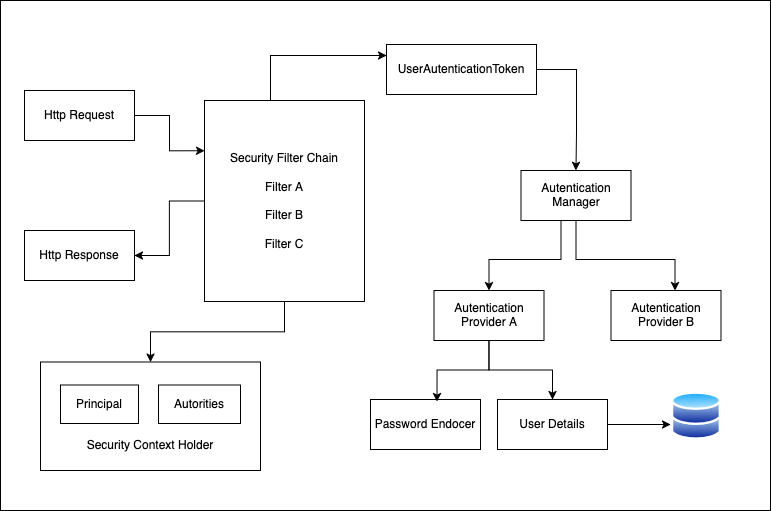

The diagram above was exported from draw.io. Its source (the exported page's mxGraphModel, read from the mxfile embedded in the PNG):
<mxGraphModel dx="1383" dy="748" grid="1" gridSize="10" guides="1" tooltips="1" connect="1" arrows="1" fold="1" page="1" pageScale="1" pageWidth="827" pageHeight="1169" math="0" shadow="0">
  <root>
    <mxCell id="0" />
    <mxCell id="1" parent="0" />
    <mxCell id="r3n8jYEG9C4cqjrh0XFH-49" value="" style="html=1;whiteSpace=wrap;" vertex="1" parent="1">
      <mxGeometry x="20" y="100" width="770" height="510" as="geometry" />
    </mxCell>
    <mxCell id="r3n8jYEG9C4cqjrh0XFH-32" value="&lt;div&gt;&lt;br&gt;&lt;/div&gt;&lt;div&gt;&lt;br&gt;&lt;/div&gt;&lt;div&gt;&lt;br&gt;&lt;/div&gt;&lt;div&gt;&lt;br&gt;&lt;/div&gt;&lt;div&gt;Security Context Holder&lt;/div&gt;" style="html=1;whiteSpace=wrap;" vertex="1" parent="1">
      <mxGeometry x="60" y="461.52" width="220" height="108.48" as="geometry" />
    </mxCell>
    <mxCell id="r3n8jYEG9C4cqjrh0XFH-17" style="edgeStyle=orthogonalEdgeStyle;rounded=0;orthogonalLoop=1;jettySize=auto;html=1;entryX=1;entryY=0.5;entryDx=0;entryDy=0;" edge="1" parent="1" source="r3n8jYEG9C4cqjrh0XFH-1" target="r3n8jYEG9C4cqjrh0XFH-3">
      <mxGeometry relative="1" as="geometry" />
    </mxCell>
    <mxCell id="r3n8jYEG9C4cqjrh0XFH-35" style="edgeStyle=orthogonalEdgeStyle;rounded=0;orthogonalLoop=1;jettySize=auto;html=1;" edge="1" parent="1" source="r3n8jYEG9C4cqjrh0XFH-1" target="r3n8jYEG9C4cqjrh0XFH-32">
      <mxGeometry relative="1" as="geometry" />
    </mxCell>
    <mxCell id="r3n8jYEG9C4cqjrh0XFH-44" style="edgeStyle=orthogonalEdgeStyle;rounded=0;orthogonalLoop=1;jettySize=auto;html=1;" edge="1" parent="1" source="r3n8jYEG9C4cqjrh0XFH-1" target="r3n8jYEG9C4cqjrh0XFH-43">
      <mxGeometry relative="1" as="geometry">
        <Array as="points">
          <mxPoint x="290" y="155" />
        </Array>
      </mxGeometry>
    </mxCell>
    <mxCell id="r3n8jYEG9C4cqjrh0XFH-1" value="&lt;div&gt;Security Filter Chain&lt;/div&gt;&lt;div&gt;&lt;br&gt;&lt;/div&gt;&lt;div&gt;Filter A&lt;/div&gt;&lt;div&gt;&lt;br&gt;&lt;/div&gt;&lt;div&gt;Filter B&lt;br&gt;&lt;/div&gt;&lt;div&gt;&lt;br&gt;&lt;/div&gt;&lt;div&gt;Filter C&lt;br&gt;&lt;/div&gt;" style="html=1;whiteSpace=wrap;" vertex="1" parent="1">
      <mxGeometry x="224" y="200" width="160" height="201" as="geometry" />
    </mxCell>
    <mxCell id="r3n8jYEG9C4cqjrh0XFH-16" style="edgeStyle=orthogonalEdgeStyle;rounded=0;orthogonalLoop=1;jettySize=auto;html=1;entryX=0;entryY=0.25;entryDx=0;entryDy=0;" edge="1" parent="1" source="r3n8jYEG9C4cqjrh0XFH-2" target="r3n8jYEG9C4cqjrh0XFH-1">
      <mxGeometry relative="1" as="geometry" />
    </mxCell>
    <mxCell id="r3n8jYEG9C4cqjrh0XFH-2" value="Http Request" style="html=1;whiteSpace=wrap;" vertex="1" parent="1">
      <mxGeometry x="44" y="190" width="110" height="50" as="geometry" />
    </mxCell>
    <mxCell id="r3n8jYEG9C4cqjrh0XFH-3" value="Http Response" style="html=1;whiteSpace=wrap;" vertex="1" parent="1">
      <mxGeometry x="44" y="330" width="110" height="50" as="geometry" />
    </mxCell>
    <mxCell id="r3n8jYEG9C4cqjrh0XFH-7" value="Principal" style="html=1;whiteSpace=wrap;" vertex="1" parent="1">
      <mxGeometry x="80" y="484.52" width="78" height="38.48" as="geometry" />
    </mxCell>
    <mxCell id="r3n8jYEG9C4cqjrh0XFH-8" value="Autorities" style="html=1;whiteSpace=wrap;" vertex="1" parent="1">
      <mxGeometry x="178" y="484.52" width="82" height="38.48" as="geometry" />
    </mxCell>
    <mxCell id="r3n8jYEG9C4cqjrh0XFH-28" style="edgeStyle=orthogonalEdgeStyle;rounded=0;orthogonalLoop=1;jettySize=auto;html=1;entryX=0.5;entryY=0;entryDx=0;entryDy=0;" edge="1" parent="1" source="r3n8jYEG9C4cqjrh0XFH-9" target="r3n8jYEG9C4cqjrh0XFH-10">
      <mxGeometry relative="1" as="geometry">
        <Array as="points">
          <mxPoint x="580.5" y="359" />
          <mxPoint x="508.5" y="359" />
        </Array>
      </mxGeometry>
    </mxCell>
    <mxCell id="r3n8jYEG9C4cqjrh0XFH-37" style="edgeStyle=orthogonalEdgeStyle;rounded=0;orthogonalLoop=1;jettySize=auto;html=1;" edge="1" parent="1">
      <mxGeometry relative="1" as="geometry">
        <mxPoint x="595.5" y="320" as="sourcePoint" />
        <mxPoint x="694.5" y="390" as="targetPoint" />
        <Array as="points">
          <mxPoint x="595.5" y="359" />
          <mxPoint x="694.5" y="359" />
        </Array>
      </mxGeometry>
    </mxCell>
    <mxCell id="r3n8jYEG9C4cqjrh0XFH-9" value="Autentication Manager" style="html=1;whiteSpace=wrap;" vertex="1" parent="1">
      <mxGeometry x="540.5" y="270" width="110" height="50" as="geometry" />
    </mxCell>
    <mxCell id="r3n8jYEG9C4cqjrh0XFH-31" style="edgeStyle=orthogonalEdgeStyle;rounded=0;orthogonalLoop=1;jettySize=auto;html=1;entryX=0.5;entryY=0;entryDx=0;entryDy=0;" edge="1" parent="1" source="r3n8jYEG9C4cqjrh0XFH-10" target="r3n8jYEG9C4cqjrh0XFH-13">
      <mxGeometry relative="1" as="geometry" />
    </mxCell>
    <mxCell id="r3n8jYEG9C4cqjrh0XFH-10" value="Autentication Provider A" style="html=1;whiteSpace=wrap;" vertex="1" parent="1">
      <mxGeometry x="453.5" y="390" width="110" height="50" as="geometry" />
    </mxCell>
    <mxCell id="r3n8jYEG9C4cqjrh0XFH-11" value="Autentication Provider B" style="html=1;whiteSpace=wrap;" vertex="1" parent="1">
      <mxGeometry x="630.5" y="390" width="110" height="50" as="geometry" />
    </mxCell>
    <mxCell id="r3n8jYEG9C4cqjrh0XFH-12" value="Password Endocer" style="html=1;whiteSpace=wrap;" vertex="1" parent="1">
      <mxGeometry x="390" y="499" width="110" height="50" as="geometry" />
    </mxCell>
    <mxCell id="r3n8jYEG9C4cqjrh0XFH-48" style="edgeStyle=orthogonalEdgeStyle;rounded=0;orthogonalLoop=1;jettySize=auto;html=1;" edge="1" parent="1" source="r3n8jYEG9C4cqjrh0XFH-13">
      <mxGeometry relative="1" as="geometry">
        <mxPoint x="690" y="524" as="targetPoint" />
      </mxGeometry>
    </mxCell>
    <mxCell id="r3n8jYEG9C4cqjrh0XFH-13" value="User Details" style="html=1;whiteSpace=wrap;" vertex="1" parent="1">
      <mxGeometry x="517" y="499" width="110" height="50" as="geometry" />
    </mxCell>
    <mxCell id="r3n8jYEG9C4cqjrh0XFH-15" value="" style="image;aspect=fixed;perimeter=ellipsePerimeter;html=1;align=center;shadow=0;dashed=0;spacingTop=3;image=img/lib/active_directory/databases.svg;" vertex="1" parent="1">
      <mxGeometry x="690.5" y="491.26" width="50" height="49" as="geometry" />
    </mxCell>
    <mxCell id="r3n8jYEG9C4cqjrh0XFH-30" style="edgeStyle=orthogonalEdgeStyle;rounded=0;orthogonalLoop=1;jettySize=auto;html=1;entryX=0.605;entryY=0.04;entryDx=0;entryDy=0;entryPerimeter=0;" edge="1" parent="1" source="r3n8jYEG9C4cqjrh0XFH-10" target="r3n8jYEG9C4cqjrh0XFH-12">
      <mxGeometry relative="1" as="geometry" />
    </mxCell>
    <mxCell id="r3n8jYEG9C4cqjrh0XFH-46" style="edgeStyle=orthogonalEdgeStyle;rounded=0;orthogonalLoop=1;jettySize=auto;html=1;entryX=0.5;entryY=0;entryDx=0;entryDy=0;" edge="1" parent="1" source="r3n8jYEG9C4cqjrh0XFH-43" target="r3n8jYEG9C4cqjrh0XFH-9">
      <mxGeometry relative="1" as="geometry">
        <Array as="points">
          <mxPoint x="596" y="169" />
          <mxPoint x="596" y="232" />
        </Array>
      </mxGeometry>
    </mxCell>
    <mxCell id="r3n8jYEG9C4cqjrh0XFH-43" value="&lt;div&gt;UserAutenticationToken&lt;/div&gt;" style="html=1;whiteSpace=wrap;" vertex="1" parent="1">
      <mxGeometry x="406" y="144" width="150" height="50" as="geometry" />
    </mxCell>
  </root>
</mxGraphModel>